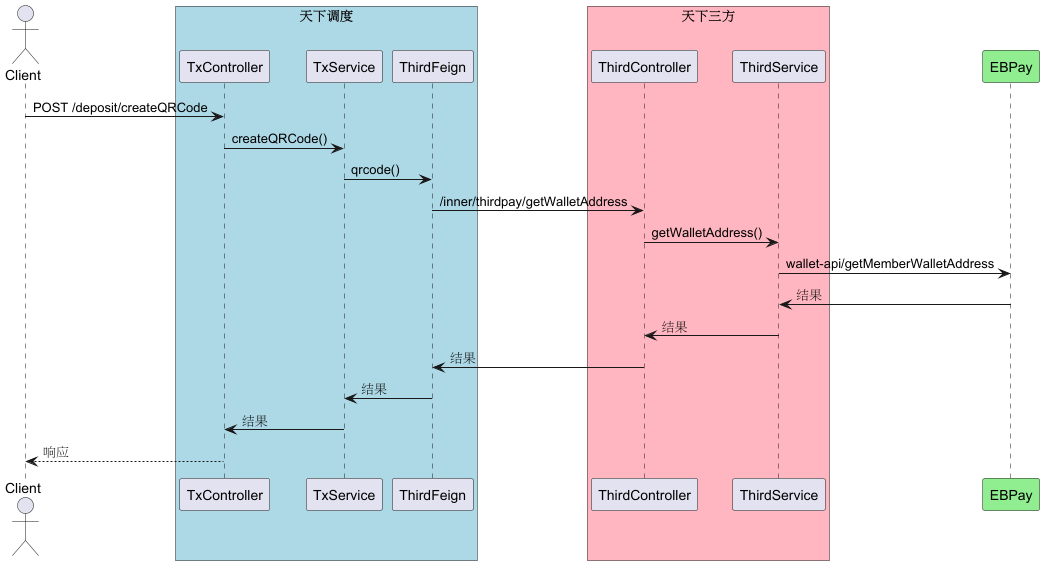

The diagram above was rendered by PlantUML. Its source (embedded in the PNG):
@startuml
actor Client

box "天下调度" #LightBlue
participant TxController
participant TxService
participant ThirdFeign
end box

box "天下三方" #LightPink
participant ThirdController
participant ThirdService
end box

participant EBPay #LightGreen

Client -> TxController: POST /deposit/createQRCode
TxController -> TxService: createQRCode()
TxService -> ThirdFeign:qrcode()
ThirdFeign -> ThirdController: /inner/thirdpay/getWalletAddress
ThirdController -> ThirdService: getWalletAddress()
ThirdService -> EBPay: wallet-api/getMemberWalletAddress
EBPay -> ThirdService: 结果
ThirdService -> ThirdController: 结果
ThirdController -> ThirdFeign: 结果
ThirdFeign -> TxService: 结果
TxService -> TxController: 结果
TxController --> Client: 响应
@enduml